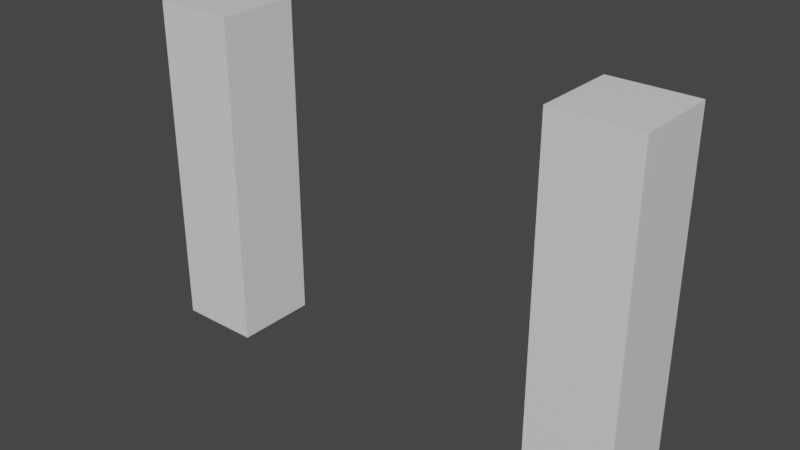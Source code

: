 # Source: double_mesh_bone.blend  (saved by Blender 3.2.14; exported with 4.5.12 LTS)
import bpy
from mathutils import Matrix  # noqa: F401  (used for matrix-valued properties, if any)

bpy.ops.wm.read_factory_settings(use_empty=True)
scene = bpy.context.scene
scene.name = 'Scene'

# ---- collections
col_collection = bpy.data.collections.new('Collection'); scene.collection.children.link(col_collection)

# ---- materials (node trees are filled in below, after node groups)
mat_material = bpy.data.materials.new('Material')
mat_material.alpha_threshold = 0.0
mat_material.use_transparent_shadow = False
mat_material.line_color = (0.0, 0.0, 0.0, 1.0)

# ---- material node trees
mat_material.use_nodes = True; mat_material.node_tree.nodes.clear()
_N = mat_material.node_tree.nodes; _L = mat_material.node_tree.links
n0 = _N.new('ShaderNodeOutputMaterial'); n0.name = 'Material Output'; n0.location = (300, 300)
n1 = _N.new('ShaderNodeBsdfPrincipled'); n1.name = 'Principled BSDF'; n1.location = (10, 300)
n1.distribution = 'GGX'
n1.subsurface_method = 'RANDOM_WALK_SKIN'
n1.inputs[2].default_value = 0.4
n1.inputs[3].default_value = 1.45
n1.inputs[27].default_value = (0.0, 0.0, 0.0, 1.0)
n1.inputs[28].default_value = 1.0
_L.new(n1.outputs[0], n0.inputs[0])
n0.is_active_output = True

# ---- world
world_world = bpy.data.worlds.new('World'); scene.world = world_world
world_world.use_nodes = True; world_world.node_tree.nodes.clear()
_N = world_world.node_tree.nodes; _L = world_world.node_tree.links
n0 = _N.new('ShaderNodeOutputWorld'); n0.name = 'World Output'; n0.location = (300, 300)
n1 = _N.new('ShaderNodeBackground'); n1.name = 'Background'; n1.location = (10, 300)
n1.inputs[0].default_value = (0.05088, 0.05088, 0.05088, 1.0)
_L.new(n1.outputs[0], n0.inputs[0])
n0.is_active_output = True
world_world.color = (0.05088, 0.05088, 0.05088)
world_world.use_sun_shadow = False
world_world.sun_shadow_jitter_overblur = 0.0

# ---- meshes
me_left = bpy.data.meshes.new('Left')
me_left.from_pydata([(1.0, 1.0, 3.0), (1.0, 1.0, -1.0), (1.0, -1.0, 3.0), (1.0, -1.0, -1.0), (-1.0, 1.0, 3.0), (-1.0, 1.0, -1.0), (-1.0, -1.0, 3.0), (-1.0, -1.0, -1.0), (1.0, 1.0, 7.0), (1.0, -1.0, 7.0), (-1.0, 1.0, 7.0), (-1.0, -1.0, 7.0)], [], [(0, 4, 10, 8), (3, 2, 6, 7), (7, 6, 4, 5), (5, 1, 3, 7), (1, 0, 2, 3), (5, 4, 0, 1), (8, 10, 11, 9), (6, 2, 9, 11), (4, 6, 11, 10), (2, 0, 8, 9)])
_uv = me_left.uv_layers.new(name='UVMap')
_uv.uv.foreach_set('vector', [0.625, 0.5, 0.625, 0.25, 0.625, 0.25, 0.625, 0.5, 0.375, 0.75, 0.625, 0.75, 0.625, 1.0, 0.375, 1.0, 0.375, 0.0, 0.625, 0.0, 0.625, 0.25, 0.375, 0.25, 0.125, 0.5, 0.375, 0.5, 0.375, 0.75, 0.125, 0.75, 0.375, 0.5, 0.625, 0.5, 0.625, 0.75, 0.375, 0.75, 0.375, 0.25, 0.625, 0.25, 0.625, 0.5, 0.375, 0.5, 0.625, 0.5, 0.875, 0.5, 0.875, 0.75, 0.625, 0.75, 0.625, 1.0, 0.625, 0.75, 0.625, 0.75, 0.625, 1.0, 0.625, 0.25, 0.625, 0.0, 0.625, 0.0, 0.625, 0.25, 0.625, 0.75, 0.625, 0.5, 0.625, 0.5, 0.625, 0.75])
me_left.materials.append(mat_material)
me_left.use_mirror_vertex_groups = False
me_left.update()
me_right = bpy.data.meshes.new('Right')
me_right.from_pydata([(1.0, 1.0, 3.0), (1.0, 1.0, -1.0), (1.0, -1.0, 3.0), (1.0, -1.0, -1.0), (-1.0, 1.0, 3.0), (-1.0, 1.0, -1.0), (-1.0, -1.0, 3.0), (-1.0, -1.0, -1.0), (1.0, 1.0, 7.0), (1.0, -1.0, 7.0), (-1.0, 1.0, 7.0), (-1.0, -1.0, 7.0)], [], [(0, 4, 10, 8), (3, 2, 6, 7), (7, 6, 4, 5), (5, 1, 3, 7), (1, 0, 2, 3), (5, 4, 0, 1), (8, 10, 11, 9), (6, 2, 9, 11), (4, 6, 11, 10), (2, 0, 8, 9)])
_uv = me_right.uv_layers.new(name='UVMap')
_uv.uv.foreach_set('vector', [0.625, 0.5, 0.625, 0.25, 0.625, 0.25, 0.625, 0.5, 0.375, 0.75, 0.625, 0.75, 0.625, 1.0, 0.375, 1.0, 0.375, 0.0, 0.625, 0.0, 0.625, 0.25, 0.375, 0.25, 0.125, 0.5, 0.375, 0.5, 0.375, 0.75, 0.125, 0.75, 0.375, 0.5, 0.625, 0.5, 0.625, 0.75, 0.375, 0.75, 0.375, 0.25, 0.625, 0.25, 0.625, 0.5, 0.375, 0.5, 0.625, 0.5, 0.875, 0.5, 0.875, 0.75, 0.625, 0.75, 0.625, 1.0, 0.625, 0.75, 0.625, 0.75, 0.625, 1.0, 0.625, 0.25, 0.625, 0.0, 0.625, 0.0, 0.625, 0.25, 0.625, 0.75, 0.625, 0.5, 0.625, 0.5, 0.625, 0.75])
me_right.materials.append(mat_material)
me_right.use_mirror_vertex_groups = False
me_right.update()
arm_armatureleft = bpy.data.armatures.new('ArmatureLeft')  # bones are not reproduced
arm_armatureright = bpy.data.armatures.new('ArmatureRight')  # bones are not reproduced

# ---- objects
ob_left = bpy.data.objects.new('Left', me_left)
ob_right = bpy.data.objects.new('Right', me_right)
ob_armatureleft = bpy.data.objects.new('ArmatureLeft', arm_armatureleft)
ob_armatureright = bpy.data.objects.new('ArmatureRight', arm_armatureright)

# ---- transforms, parenting, visibility, modifiers, constraints
ob_left.parent = ob_armatureleft
ob_left.matrix_parent_inverse = Matrix(((1.0, -0.0, 0.0, 5.0), (-0.0, 1.0, -0.0, 0.0), (0.0, 0.0, 1.0, -0.0), (-0.0, 0.0, -0.0, 1.0)))
ob_left.location = (-5.0, 0.0, 0.0)
ob_left.lock_rotations_4d = False
ob_left.empty_display_type = 'ARROWS'
ob_left.lineart.crease_threshold = 0.0
_vg = ob_left.vertex_groups.new(name='BottomBoneLeft')
for _i, _w in zip([0, 1, 2, 3, 4, 5, 6, 7, 8, 9, 10, 11], [0.5, 0.9719, 0.5, 0.969, 0.5, 0.969, 0.5, 0.9719, 0.01193, 0.006142, 0.006142, 0.01193]): _vg.add([_i], _w, 'REPLACE')
_vg = ob_left.vertex_groups.new(name='TopBoneLeft')
for _i, _w in zip([0, 1, 2, 3, 4, 5, 6, 7, 8, 9, 10, 11], [0.5, 0.006142, 0.5, 0.01193, 0.5, 0.01193, 0.5, 0.006142, 0.969, 0.9719, 0.9719, 0.969]): _vg.add([_i], _w, 'REPLACE')
_m = ob_left.modifiers.new('Armature', 'ARMATURE')
_m.object = ob_armatureleft
ob_right.parent = ob_armatureright
ob_right.matrix_parent_inverse = Matrix(((1.0, -0.0, 0.0, -5.0), (-0.0, 1.0, -0.0, 0.0), (0.0, -0.0, 1.0, -0.0), (-0.0, 0.0, -0.0, 1.0)))
ob_right.location = (5.0, 0.0, 0.0)
ob_right.lock_rotations_4d = False
ob_right.empty_display_type = 'ARROWS'
ob_right.lineart.crease_threshold = 0.0
_vg = ob_right.vertex_groups.new(name='BottomBoneRight')
for _i, _w in zip([0, 1, 2, 3, 4, 5, 6, 7, 8, 9, 10, 11], [0.5, 0.9719, 0.5, 0.969, 0.5, 0.969, 0.5, 0.9719, 0.01193, 0.006142, 0.006142, 0.01193]): _vg.add([_i], _w, 'REPLACE')
_vg = ob_right.vertex_groups.new(name='TopBoneRight')
for _i, _w in zip([0, 1, 2, 3, 4, 5, 6, 7, 8, 9, 10, 11], [0.5, 0.006142, 0.5, 0.01193, 0.5, 0.01193, 0.5, 0.006142, 0.969, 0.9719, 0.9719, 0.969]): _vg.add([_i], _w, 'REPLACE')
_m = ob_right.modifiers.new('Armature', 'ARMATURE')
_m.object = ob_armatureright
ob_armatureleft.location = (-5.0, 0.0, 0.0)
ob_armatureright.location = (5.0, 0.0, 0.0)

# ---- collection membership
col_collection.objects.link(ob_left)
col_collection.objects.link(ob_right)
col_collection.objects.link(ob_armatureleft)
col_collection.objects.link(ob_armatureright)

# ---- scene / render settings (as saved in the file)
scene.frame_start = 1; scene.frame_end = 2; scene.frame_set(1)
scene.render.engine = 'BLENDER_EEVEE_NEXT'
scene.cycles.sampling_pattern = 'TABULATED_SOBOL'
scene.cycles.use_light_tree = False
scene.view_settings.view_transform = 'Filmic'
bpy.context.view_layer.update()

# ---- added for rendering (the .blend has no active camera and no usable light): camera, sun
cam_auto = bpy.data.cameras.new('AutoCamera')
cam_auto.lens = 50.0
cam_auto.sensor_width = 36.0
cam_auto.clip_end = 1000.0
ob_auto_camera = bpy.data.objects.new('AutoCamera', cam_auto)
scene.collection.objects.link(ob_auto_camera)
ob_auto_camera.location = (13.4715, -16.1658, 13.7772)
ob_auto_camera.rotation_euler = (1.09748, -7.21219e-08, 0.694738)
scene.camera = ob_auto_camera
light_auto_sun = bpy.data.lights.new('AutoSun', 'SUN')
light_auto_sun.energy = 3.0
light_auto_sun.angle = 0.0523599
ob_auto_sun = bpy.data.objects.new('AutoSun', light_auto_sun)
scene.collection.objects.link(ob_auto_sun)
ob_auto_sun.rotation_euler = (0.872665, 0.174533, 0.523599)
bpy.context.view_layer.update()
